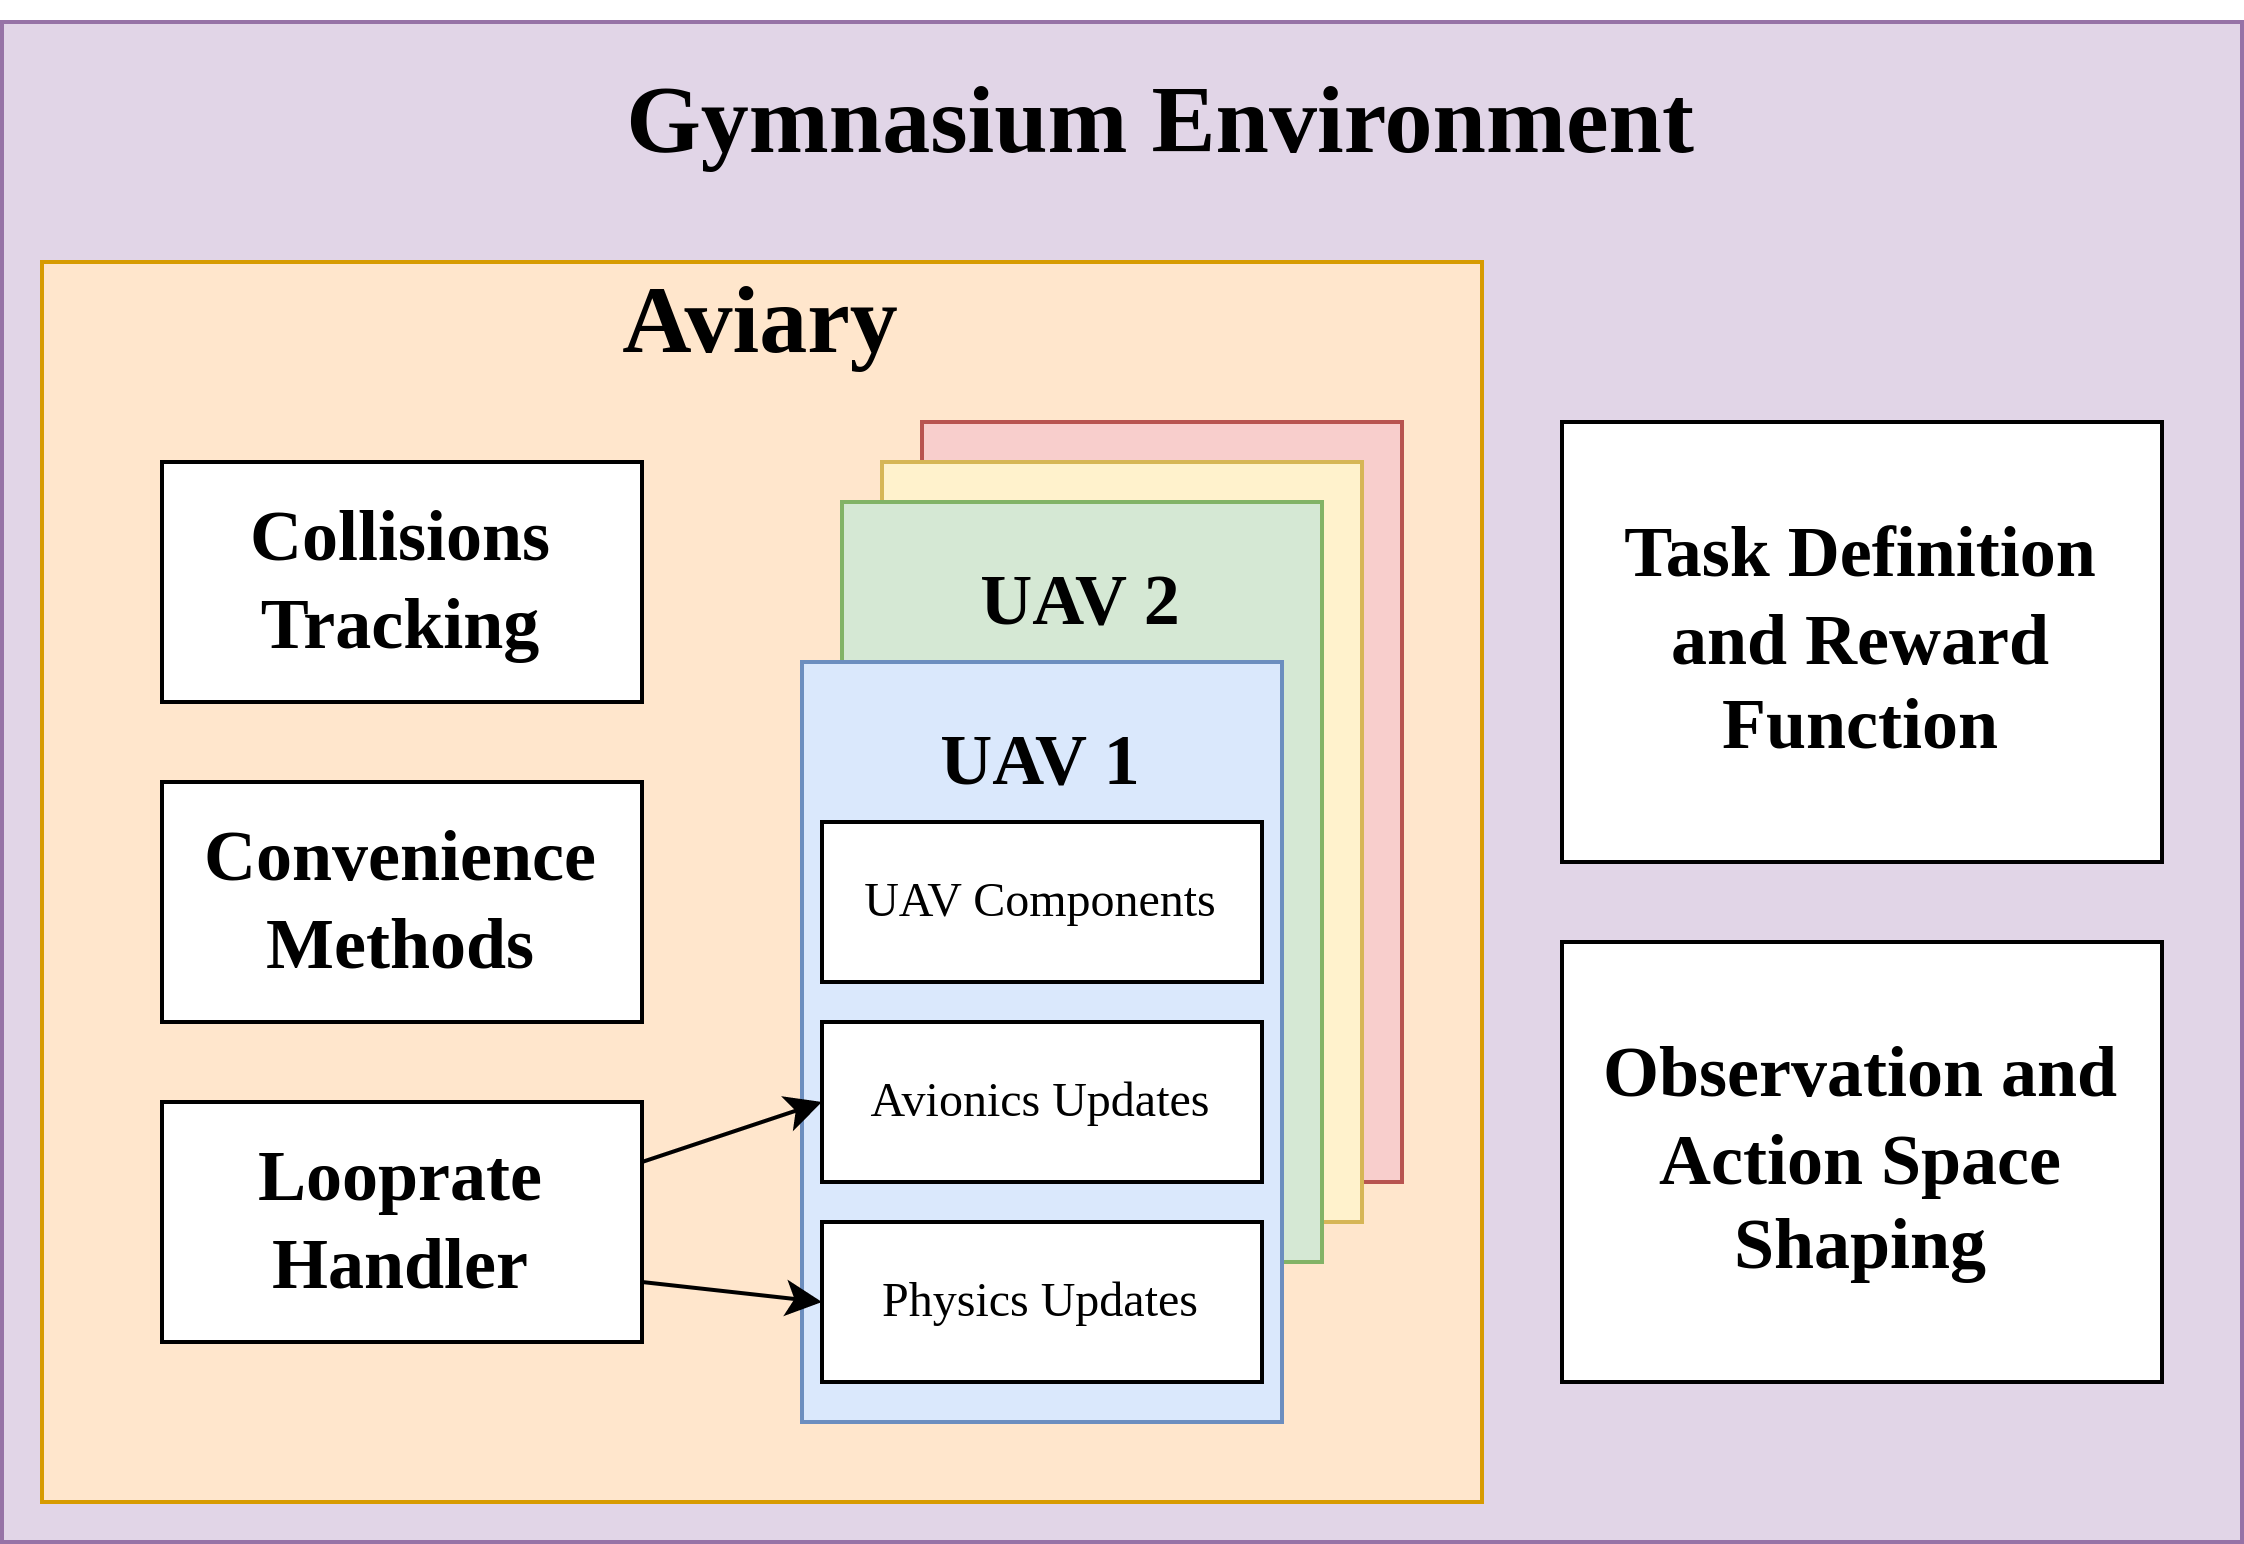

The diagram above was exported from draw.io. Its source (the exported page's mxGraphModel, read from the mxfile embedded in the PNG):
<mxGraphModel dx="1426" dy="687" grid="1" gridSize="10" guides="1" tooltips="1" connect="1" arrows="1" fold="1" page="1" pageScale="1" pageWidth="827" pageHeight="1169" math="0" shadow="0">
  <root>
    <mxCell id="0" />
    <mxCell id="1" parent="0" />
    <mxCell id="rHrlRSzA2GTAsEjTUx1G-27" value="" style="rounded=0;whiteSpace=wrap;html=1;fontFamily=Times New Roman;fillColor=#e1d5e7;strokeColor=#9673a6;" parent="1" vertex="1">
      <mxGeometry x="150" y="180" width="560" height="380" as="geometry" />
    </mxCell>
    <mxCell id="rHrlRSzA2GTAsEjTUx1G-20" value="" style="rounded=0;whiteSpace=wrap;html=1;fontFamily=Times New Roman;fillColor=#ffe6cc;strokeColor=#d79b00;" parent="1" vertex="1">
      <mxGeometry x="160" y="240" width="360" height="310" as="geometry" />
    </mxCell>
    <mxCell id="rHrlRSzA2GTAsEjTUx1G-15" value="&lt;h2&gt;&lt;br&gt;&lt;/h2&gt;" style="rounded=0;whiteSpace=wrap;html=1;fontFamily=Times New Roman;fillColor=#f8cecc;strokeColor=#b85450;" parent="1" vertex="1">
      <mxGeometry x="380" y="280" width="120" height="190" as="geometry" />
    </mxCell>
    <mxCell id="rHrlRSzA2GTAsEjTUx1G-13" value="&lt;h2&gt;&lt;br&gt;&lt;/h2&gt;" style="rounded=0;whiteSpace=wrap;html=1;fontFamily=Times New Roman;fillColor=#fff2cc;strokeColor=#d6b656;" parent="1" vertex="1">
      <mxGeometry x="370" y="290" width="120" height="190" as="geometry" />
    </mxCell>
    <mxCell id="rHrlRSzA2GTAsEjTUx1G-9" value="&lt;h2&gt;&lt;br&gt;&lt;/h2&gt;" style="rounded=0;whiteSpace=wrap;html=1;fontFamily=Times New Roman;fillColor=#d5e8d4;strokeColor=#82b366;" parent="1" vertex="1">
      <mxGeometry x="360" y="300" width="120" height="190" as="geometry" />
    </mxCell>
    <mxCell id="rHrlRSzA2GTAsEjTUx1G-2" value="&lt;h1&gt;&lt;font face=&quot;Times New Roman&quot;&gt;Aviary&lt;/font&gt;&lt;/h1&gt;" style="text;html=1;strokeColor=none;fillColor=none;align=center;verticalAlign=middle;whiteSpace=wrap;rounded=0;" parent="1" vertex="1">
      <mxGeometry x="280" y="240" width="120" height="30" as="geometry" />
    </mxCell>
    <mxCell id="rHrlRSzA2GTAsEjTUx1G-3" value="&lt;h2&gt;&lt;br&gt;&lt;/h2&gt;" style="rounded=0;whiteSpace=wrap;html=1;fontFamily=Times New Roman;fillColor=#dae8fc;strokeColor=#6c8ebf;" parent="1" vertex="1">
      <mxGeometry x="350" y="340" width="120" height="190" as="geometry" />
    </mxCell>
    <mxCell id="rHrlRSzA2GTAsEjTUx1G-4" value="&lt;h2&gt;UAV 1&lt;/h2&gt;" style="text;html=1;strokeColor=none;fillColor=none;align=center;verticalAlign=middle;whiteSpace=wrap;rounded=0;fontFamily=Times New Roman;" parent="1" vertex="1">
      <mxGeometry x="380" y="350" width="60" height="30" as="geometry" />
    </mxCell>
    <mxCell id="rHrlRSzA2GTAsEjTUx1G-5" value="UAV Components" style="rounded=0;whiteSpace=wrap;html=1;fontFamily=Times New Roman;" parent="1" vertex="1">
      <mxGeometry x="355" y="380" width="110" height="40" as="geometry" />
    </mxCell>
    <mxCell id="rHrlRSzA2GTAsEjTUx1G-7" value="Avionics Updates" style="rounded=0;whiteSpace=wrap;html=1;fontFamily=Times New Roman;" parent="1" vertex="1">
      <mxGeometry x="355" y="430" width="110" height="40" as="geometry" />
    </mxCell>
    <mxCell id="rHrlRSzA2GTAsEjTUx1G-10" value="&lt;h2&gt;UAV 2&lt;/h2&gt;" style="text;html=1;strokeColor=none;fillColor=none;align=center;verticalAlign=middle;whiteSpace=wrap;rounded=0;fontFamily=Times New Roman;" parent="1" vertex="1">
      <mxGeometry x="390" y="310" width="60" height="30" as="geometry" />
    </mxCell>
    <mxCell id="rHrlRSzA2GTAsEjTUx1G-16" value="Physics Updates" style="rounded=0;whiteSpace=wrap;html=1;fontFamily=Times New Roman;" parent="1" vertex="1">
      <mxGeometry x="355" y="480" width="110" height="40" as="geometry" />
    </mxCell>
    <mxCell id="rHrlRSzA2GTAsEjTUx1G-17" value="&lt;h2&gt;Looprate Handler&lt;/h2&gt;" style="rounded=0;whiteSpace=wrap;html=1;fontFamily=Times New Roman;" parent="1" vertex="1">
      <mxGeometry x="190" y="450" width="120" height="60" as="geometry" />
    </mxCell>
    <mxCell id="rHrlRSzA2GTAsEjTUx1G-21" value="&lt;h2&gt;Convenience Methods&lt;/h2&gt;" style="rounded=0;whiteSpace=wrap;html=1;fontFamily=Times New Roman;" parent="1" vertex="1">
      <mxGeometry x="190" y="370" width="120" height="60" as="geometry" />
    </mxCell>
    <mxCell id="rHrlRSzA2GTAsEjTUx1G-24" value="" style="endArrow=classic;html=1;rounded=0;fontFamily=Times New Roman;exitX=1;exitY=0.25;exitDx=0;exitDy=0;entryX=0;entryY=0.5;entryDx=0;entryDy=0;" parent="1" source="rHrlRSzA2GTAsEjTUx1G-17" target="rHrlRSzA2GTAsEjTUx1G-7" edge="1">
      <mxGeometry width="50" height="50" relative="1" as="geometry">
        <mxPoint x="480" y="300" as="sourcePoint" />
        <mxPoint x="530" y="250" as="targetPoint" />
      </mxGeometry>
    </mxCell>
    <mxCell id="rHrlRSzA2GTAsEjTUx1G-25" value="" style="endArrow=classic;html=1;rounded=0;fontFamily=Times New Roman;exitX=1;exitY=0.75;exitDx=0;exitDy=0;entryX=0;entryY=0.5;entryDx=0;entryDy=0;" parent="1" source="rHrlRSzA2GTAsEjTUx1G-17" target="rHrlRSzA2GTAsEjTUx1G-16" edge="1">
      <mxGeometry width="50" height="50" relative="1" as="geometry">
        <mxPoint x="480" y="300" as="sourcePoint" />
        <mxPoint x="530" y="250" as="targetPoint" />
      </mxGeometry>
    </mxCell>
    <mxCell id="rHrlRSzA2GTAsEjTUx1G-26" value="&lt;h2&gt;Collisions Tracking&lt;/h2&gt;" style="rounded=0;whiteSpace=wrap;html=1;fontFamily=Times New Roman;" parent="1" vertex="1">
      <mxGeometry x="190" y="290" width="120" height="60" as="geometry" />
    </mxCell>
    <mxCell id="rHrlRSzA2GTAsEjTUx1G-28" value="&lt;h1&gt;Gymnasium Environment&lt;/h1&gt;" style="text;html=1;strokeColor=none;fillColor=none;align=center;verticalAlign=middle;whiteSpace=wrap;rounded=0;fontFamily=Times New Roman;" parent="1" vertex="1">
      <mxGeometry x="281" y="190" width="318" height="30" as="geometry" />
    </mxCell>
    <mxCell id="rHrlRSzA2GTAsEjTUx1G-31" value="&lt;h2&gt;Task Definition and Reward Function&lt;/h2&gt;" style="rounded=0;whiteSpace=wrap;html=1;fontFamily=Times New Roman;" parent="1" vertex="1">
      <mxGeometry x="540" y="280" width="150" height="110" as="geometry" />
    </mxCell>
    <mxCell id="rHrlRSzA2GTAsEjTUx1G-32" value="&lt;h2&gt;Observation and Action Space Shaping&lt;/h2&gt;" style="rounded=0;whiteSpace=wrap;html=1;fontFamily=Times New Roman;" parent="1" vertex="1">
      <mxGeometry x="540" y="410" width="150" height="110" as="geometry" />
    </mxCell>
  </root>
</mxGraphModel>